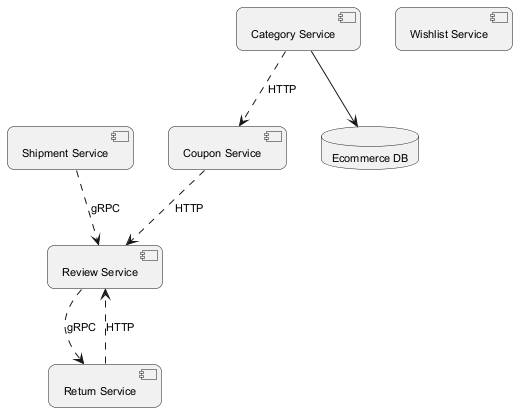

The diagram above was rendered by PlantUML. Its source (embedded in the PNG):
@startuml
skinparam backgroundColor #FFFFFF
skinparam roundCorner 15
skinparam defaultFontSize 11
component "Shipment Service" as C_ShipmentService
component "Category Service" as C_CategoryService
component "Coupon Service" as C_CouponService
component "Review Service" as C_ReviewService
component "Return Service" as C_ReturnService
component "Wishlist Service" as C_WishlistService
database "Ecommerce DB" as DB_ecommerce
C_CategoryService --> DB_ecommerce
C_CategoryService ..> C_CouponService : HTTP
C_CouponService ..> C_ReviewService : HTTP
C_ReturnService ..> C_ReviewService : HTTP
C_ReviewService ..> C_ReturnService : gRPC
C_ShipmentService ..> C_ReviewService : gRPC
@enduml